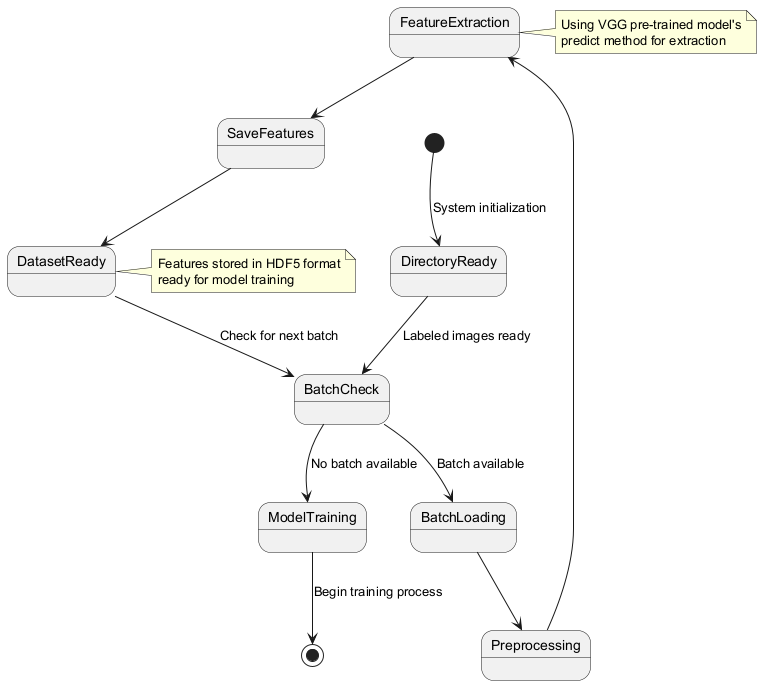

The diagram above was rendered by PlantUML. Its source (embedded in the PNG):
@startuml
[*] --> DirectoryReady : System initialization
DirectoryReady --> BatchCheck : Labeled images ready
BatchCheck --> BatchLoading : Batch available
BatchCheck --> ModelTraining : No batch available
BatchLoading --> Preprocessing
Preprocessing --> FeatureExtraction
FeatureExtraction --> SaveFeatures
SaveFeatures --> DatasetReady
DatasetReady --> BatchCheck : Check for next batch
ModelTraining --> [*] : Begin training process

note right of FeatureExtraction
  Using VGG pre-trained model's
  predict method for extraction
end note

note right of DatasetReady
  Features stored in HDF5 format
  ready for model training
end note
@enduml